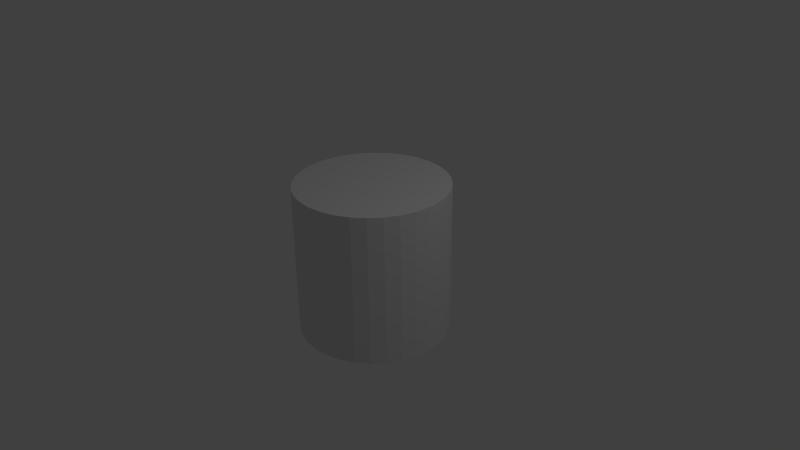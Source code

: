 # Source: untitled.blend  (saved by Blender 2.76.0; exported with 4.5.12 LTS)
import bpy
from mathutils import Matrix  # noqa: F401  (used for matrix-valued properties, if any)

bpy.ops.wm.read_factory_settings(use_empty=True)
scene = bpy.context.scene
scene.name = 'Scene'

# ---- collections
col_collection_1 = bpy.data.collections.new('Collection 1'); scene.collection.children.link(col_collection_1)

# ---- world
world_world = bpy.data.worlds.new('World'); scene.world = world_world
world_world.color = (0.05088, 0.05088, 0.05088)
world_world.use_sun_shadow = False
world_world.sun_shadow_jitter_overblur = 0.0
world_world.cycles.sampling_method = 'MANUAL'
world_world.cycles.sample_map_resolution = 256

# ---- cameras
cam_camera = bpy.data.cameras.new('Camera')
cam_camera.clip_end = 100.0
cam_camera.lens = 35.0
cam_camera.sensor_width = 32.0
cam_camera.sensor_height = 18.0
cam_camera.ortho_scale = 7.314
cam_camera.dof.focus_distance = 0.0
cam_camera.dof.aperture_fstop = 128.0

# ---- lights
light_lamp = bpy.data.lights.new('Lamp', 'POINT')
light_lamp.transmission_factor = 0.0
light_lamp.cutoff_distance = 30.0
light_lamp.energy = 100.0
light_lamp.shadow_buffer_clip_start = 1.001
light_lamp.shadow_soft_size = 0.1
light_lamp.shadow_maximum_resolution = 0.006
light_lamp.use_absolute_resolution = True
light_lamp.cycles.use_multiple_importance_sampling = False

# ---- meshes
me_cylinder = bpy.data.meshes.new('Cylinder')
me_cylinder.from_pydata([(0.0, 1.0, -1.0), (0.0, 1.0, 1.0), (0.1951, 0.9808, -1.0), (0.1951, 0.9808, 1.0), (0.3827, 0.9239, -1.0), (0.3827, 0.9239, 1.0), (0.5556, 0.8315, -1.0), (0.5556, 0.8315, 1.0), (0.7071, 0.7071, -1.0), (0.7071, 0.7071, 1.0), (0.8315, 0.5556, -1.0), (0.8315, 0.5556, 1.0), (0.9239, 0.3827, -1.0), (0.9239, 0.3827, 1.0), (0.9808, 0.1951, -1.0), (0.9808, 0.1951, 1.0), (1.0, 7.55e-08, -1.0), (1.0, 7.55e-08, 1.0), (0.9808, -0.1951, -1.0), (0.9808, -0.1951, 1.0), (0.9239, -0.3827, -1.0), (0.9239, -0.3827, 1.0), (0.8315, -0.5556, -1.0), (0.8315, -0.5556, 1.0), (0.7071, -0.7071, -1.0), (0.7071, -0.7071, 1.0), (0.5556, -0.8315, -1.0), (0.5556, -0.8315, 1.0), (0.3827, -0.9239, -1.0), (0.3827, -0.9239, 1.0), (0.1951, -0.9808, -1.0), (0.1951, -0.9808, 1.0), (-3.258e-07, -1.0, -1.0), (-3.258e-07, -1.0, 1.0), (-0.1951, -0.9808, -1.0), (-0.1951, -0.9808, 1.0), (-0.3827, -0.9239, -1.0), (-0.3827, -0.9239, 1.0), (-0.5556, -0.8315, -1.0), (-0.5556, -0.8315, 1.0), (-0.7071, -0.7071, -1.0), (-0.7071, -0.7071, 1.0), (-0.8315, -0.5556, -1.0), (-0.8315, -0.5556, 1.0), (-0.9239, -0.3827, -1.0), (-0.9239, -0.3827, 1.0), (-0.9808, -0.1951, -1.0), (-0.9808, -0.1951, 1.0), (-1.0, 9.656e-07, -1.0), (-1.0, 9.656e-07, 1.0), (-0.9808, 0.1951, -1.0), (-0.9808, 0.1951, 1.0), (-0.9239, 0.3827, -1.0), (-0.9239, 0.3827, 1.0), (-0.8315, 0.5556, -1.0), (-0.8315, 0.5556, 1.0), (-0.7071, 0.7071, -1.0), (-0.7071, 0.7071, 1.0), (-0.5556, 0.8315, -1.0), (-0.5556, 0.8315, 1.0), (-0.3827, 0.9239, -1.0), (-0.3827, 0.9239, 1.0), (-0.1951, 0.9808, -1.0), (-0.1951, 0.9808, 1.0)], [], [(0, 1, 3, 2), (2, 3, 5, 4), (4, 5, 7, 6), (6, 7, 9, 8), (8, 9, 11, 10), (10, 11, 13, 12), (12, 13, 15, 14), (14, 15, 17, 16), (16, 17, 19, 18), (18, 19, 21, 20), (20, 21, 23, 22), (22, 23, 25, 24), (24, 25, 27, 26), (26, 27, 29, 28), (28, 29, 31, 30), (30, 31, 33, 32), (32, 33, 35, 34), (34, 35, 37, 36), (36, 37, 39, 38), (38, 39, 41, 40), (40, 41, 43, 42), (42, 43, 45, 44), (44, 45, 47, 46), (46, 47, 49, 48), (48, 49, 51, 50), (50, 51, 53, 52), (52, 53, 55, 54), (54, 55, 57, 56), (56, 57, 59, 58), (58, 59, 61, 60), (3, 1, 63, 61, 59, 57, 55, 53, 51, 49, 47, 45, 43, 41, 39, 37, 35, 33, 31, 29, 27, 25, 23, 21, 19, 17, 15, 13, 11, 9, 7, 5), (62, 63, 1, 0), (60, 61, 63, 62), (0, 2, 4, 6, 8, 10, 12, 14, 16, 18, 20, 22, 24, 26, 28, 30, 32, 34, 36, 38, 40, 42, 44, 46, 48, 50, 52, 54, 56, 58, 60, 62)])
me_cylinder.use_remesh_preserve_volume = False
me_cylinder.use_remesh_preserve_attributes = False
me_cylinder.use_mirror_vertex_groups = False
me_cylinder.update()

# ---- objects
ob_cylinder = bpy.data.objects.new('Cylinder', me_cylinder)
ob_lamp = bpy.data.objects.new('Lamp', light_lamp)
ob_camera = bpy.data.objects.new('Camera', cam_camera)

# ---- transforms, parenting, visibility, modifiers, constraints
ob_cylinder.location = (0.0, 0.0, 0.0)
ob_cylinder.lineart.crease_threshold = 0.0
ob_lamp.location = (4.076, 1.005, 5.904)
ob_lamp.rotation_euler = (0.6503, 0.05522, 1.866)
ob_lamp.lock_rotations_4d = False
ob_lamp.empty_display_type = 'ARROWS'
ob_lamp.color = (0.0, 0.0, 0.0, 0.0)
ob_lamp.lineart.crease_threshold = 0.0
ob_camera.location = (7.481, -6.508, 5.344)
ob_camera.rotation_euler = (1.109, 0.01082, 0.8149)
ob_camera.lock_rotations_4d = False
ob_camera.empty_display_type = 'ARROWS'
ob_camera.color = (0.0, 0.0, 0.0, 0.0)
ob_camera.display_type = 'WIRE'
ob_camera.lineart.crease_threshold = 0.0

# ---- collection membership
col_collection_1.objects.link(ob_cylinder)
col_collection_1.objects.link(ob_lamp)
col_collection_1.objects.link(ob_camera)

# ---- scene / render settings (as saved in the file)
scene.camera = ob_camera
scene.frame_start = 1; scene.frame_end = 250; scene.frame_set(58)
scene.render.engine = 'BLENDER_EEVEE_NEXT'
scene.render.resolution_percentage = 50
scene.render.dither_intensity = 0.0
scene.cycles.use_denoising = False
scene.cycles.samples = 10
scene.cycles.sampling_pattern = 'TABULATED_SOBOL'
scene.cycles.light_sampling_threshold = 0.0
scene.cycles.use_adaptive_sampling = False
scene.cycles.use_light_tree = False
scene.cycles.blur_glossy = 0.0
scene.cycles.pixel_filter_type = 'GAUSSIAN'
scene.cycles.sample_clamp_indirect = 0.0
scene.view_settings.view_transform = 'Standard'
bpy.context.view_layer.update()
